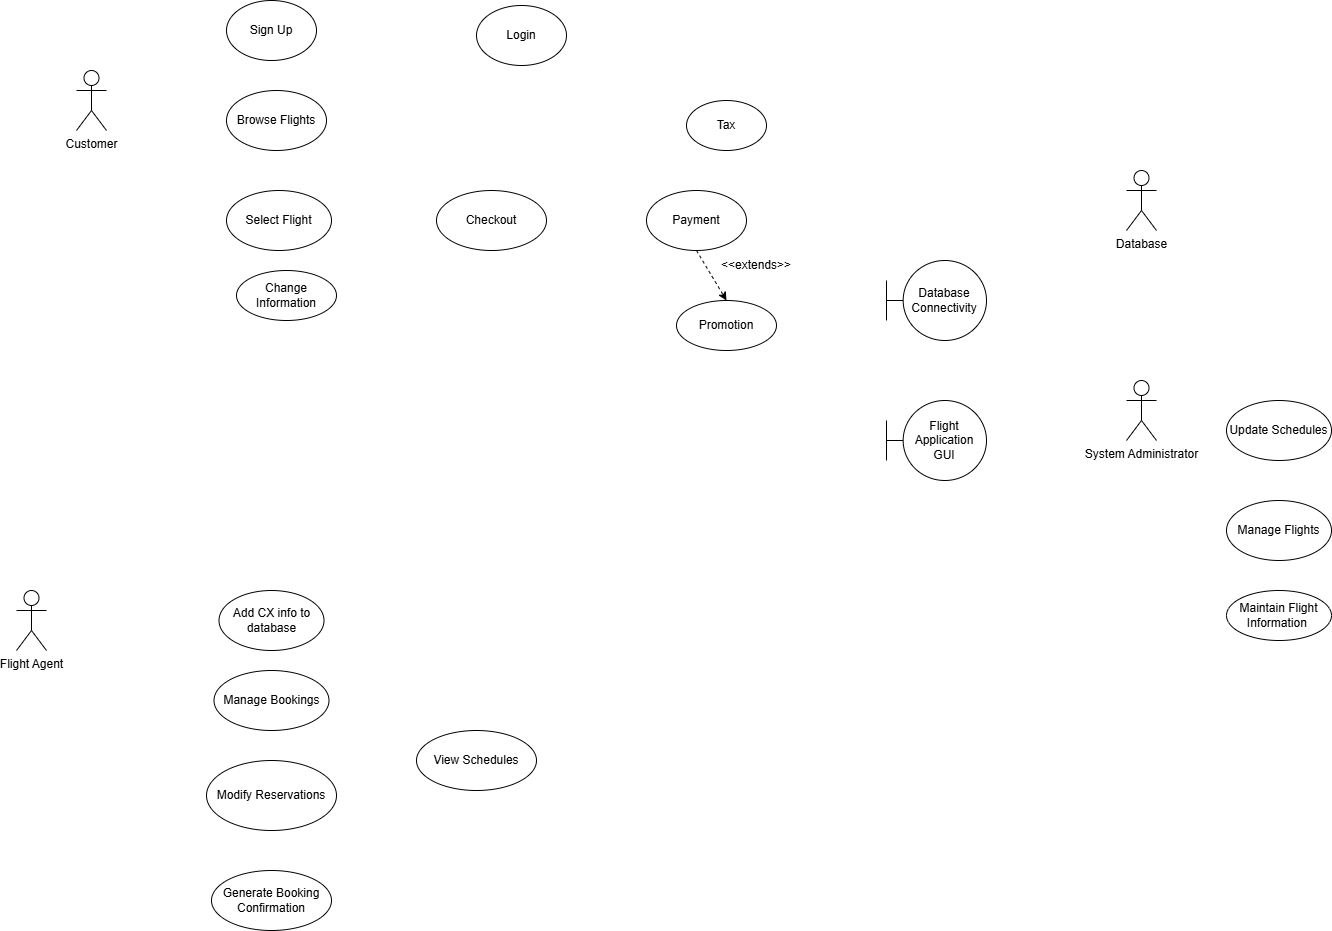

The diagram above was exported from draw.io. Its source (the exported page's mxGraphModel, read from the mxfile embedded in the PNG):
<mxGraphModel dx="1209" dy="1271" grid="1" gridSize="10" guides="1" tooltips="1" connect="1" arrows="1" fold="1" page="1" pageScale="1" pageWidth="850" pageHeight="1100" math="0" shadow="0">
  <root>
    <mxCell id="0" />
    <mxCell id="1" parent="0" />
    <mxCell id="C8FdAbCTqZKIosvaZFdM-1" parent="1" style="shape=umlActor;verticalLabelPosition=bottom;verticalAlign=top;html=1;outlineConnect=0;" value="Customer" vertex="1">
      <mxGeometry height="60" width="30" x="140" y="90" as="geometry" />
    </mxCell>
    <mxCell id="IXsxAXJ8pVljNu5-wVd4-3" parent="1" style="shape=umlActor;verticalLabelPosition=bottom;verticalAlign=top;html=1;outlineConnect=0;" value="Database" vertex="1">
      <mxGeometry height="60" width="30" x="1190" y="190" as="geometry" />
    </mxCell>
    <mxCell id="shK7UFHqHVzzq25bRnwu-3" parent="1" style="ellipse;whiteSpace=wrap;html=1;" value="Login" vertex="1">
      <mxGeometry height="60" width="90" x="540" y="25" as="geometry" />
    </mxCell>
    <mxCell id="Z6kBsS720eqBtRg0l87H-1" parent="1" style="shape=umlActor;verticalLabelPosition=bottom;verticalAlign=top;html=1;outlineConnect=0;" value="System Administrator" vertex="1">
      <mxGeometry height="60" width="30" x="1190" y="400" as="geometry" />
    </mxCell>
    <mxCell id="shK7UFHqHVzzq25bRnwu-6" parent="1" style="ellipse;whiteSpace=wrap;html=1;" value="Checkout" vertex="1">
      <mxGeometry height="60" width="110" x="500" y="210" as="geometry" />
    </mxCell>
    <mxCell id="shK7UFHqHVzzq25bRnwu-7" parent="1" style="ellipse;whiteSpace=wrap;html=1;" value="Add CX info to database" vertex="1">
      <mxGeometry height="60" width="105" x="282.5" y="610" as="geometry" />
    </mxCell>
    <mxCell id="shK7UFHqHVzzq25bRnwu-4" parent="1" style="ellipse;whiteSpace=wrap;html=1;" value="Browse Flights" vertex="1">
      <mxGeometry height="60" width="100" x="290" y="110" as="geometry" />
    </mxCell>
    <mxCell id="shK7UFHqHVzzq25bRnwu-5" parent="1" style="ellipse;whiteSpace=wrap;html=1;" value="Select Flight" vertex="1">
      <mxGeometry height="60" width="105" x="290" y="210" as="geometry" />
    </mxCell>
    <mxCell id="JRVhrKzXAgWxWM-f5OBa-1" parent="1" style="ellipse;whiteSpace=wrap;html=1;" value="Sign Up" vertex="1">
      <mxGeometry height="60" width="90" x="290" y="20" as="geometry" />
    </mxCell>
    <mxCell id="shK7UFHqHVzzq25bRnwu-8" parent="1" style="ellipse;whiteSpace=wrap;html=1;" value="Maintain Flight Information&amp;nbsp;" vertex="1">
      <mxGeometry height="50" width="105" x="1290" y="610" as="geometry" />
    </mxCell>
    <mxCell id="D-l-bq-qBtTemc0_dEPW-1" parent="1" style="shape=umlBoundary;whiteSpace=wrap;html=1;" value="Database Connectivity" vertex="1">
      <mxGeometry height="80" width="100" x="950" y="280" as="geometry" />
    </mxCell>
    <mxCell id="Ov-NPVXJVBSheloR-RkA-1" parent="1" style="ellipse;whiteSpace=wrap;html=1;" value="Payment" vertex="1">
      <mxGeometry height="60" width="100" x="710" y="210" as="geometry" />
    </mxCell>
    <mxCell id="D-l-bq-qBtTemc0_dEPW-2" parent="1" style="shape=umlBoundary;whiteSpace=wrap;html=1;" value="Flight Application GUI" vertex="1">
      <mxGeometry height="80" width="100" x="950" y="420" as="geometry" />
    </mxCell>
    <mxCell id="Ov-NPVXJVBSheloR-RkA-4" parent="1" style="ellipse;whiteSpace=wrap;html=1;" value="Promotion" vertex="1">
      <mxGeometry height="50" width="100" x="740" y="320" as="geometry" />
    </mxCell>
    <mxCell id="Ov-NPVXJVBSheloR-RkA-7" parent="1" style="text;html=1;whiteSpace=wrap;strokeColor=none;fillColor=none;align=center;verticalAlign=middle;rounded=0;" value="&amp;lt;&amp;lt;extends&amp;gt;&amp;gt;" vertex="1">
      <mxGeometry height="30" width="60" x="790" y="270" as="geometry" />
    </mxCell>
    <mxCell id="Ov-NPVXJVBSheloR-RkA-8" edge="1" parent="1" source="Ov-NPVXJVBSheloR-RkA-1" style="endArrow=classic;html=1;rounded=0;entryX=0.5;entryY=0;entryDx=0;entryDy=0;exitX=0.5;exitY=1;exitDx=0;exitDy=0;dashed=1;" target="Ov-NPVXJVBSheloR-RkA-4" value="">
      <mxGeometry height="50" relative="1" width="50" as="geometry">
        <mxPoint x="770" y="270" as="sourcePoint" />
        <mxPoint x="820" y="220" as="targetPoint" />
      </mxGeometry>
    </mxCell>
    <mxCell id="1-JgRpKXhVPfQsS5vc73-1" parent="1" style="shape=umlActor;verticalLabelPosition=bottom;verticalAlign=top;html=1;outlineConnect=0;" value="Flight Agent" vertex="1">
      <mxGeometry height="60" width="30" x="80" y="610" as="geometry" />
    </mxCell>
    <mxCell id="9pUUMVVFOWi_Iik67SZn-1" parent="1" style="ellipse;whiteSpace=wrap;html=1;" value="Manage Flights" vertex="1">
      <mxGeometry height="60" width="105" x="1290" y="520" as="geometry" />
    </mxCell>
    <mxCell id="9pUUMVVFOWi_Iik67SZn-2" parent="1" style="ellipse;whiteSpace=wrap;html=1;" value="Update Schedules" vertex="1">
      <mxGeometry height="60" width="105" x="1290" y="420" as="geometry" />
    </mxCell>
    <mxCell id="4YGD_8jgTFeQC4Yrbjfy-1" parent="1" style="ellipse;whiteSpace=wrap;html=1;" value="Tax" vertex="1">
      <mxGeometry height="50" width="80" x="750" y="120" as="geometry" />
    </mxCell>
    <mxCell id="Ov-NPVXJVBSheloR-RkA-9" parent="1" style="ellipse;whiteSpace=wrap;html=1;" value="Change &lt;span style=&quot;white-space: pre;&quot;&gt;Information&lt;/span&gt;" vertex="1">
      <mxGeometry height="50" width="100" x="300" y="290" as="geometry" />
    </mxCell>
    <mxCell id="9pUUMVVFOWi_Iik67SZn-6" parent="1" style="ellipse;whiteSpace=wrap;html=1;" value="Manage Bookings" vertex="1">
      <mxGeometry height="60" width="115" x="277.5" y="690" as="geometry" />
    </mxCell>
    <mxCell id="9pUUMVVFOWi_Iik67SZn-7" parent="1" style="ellipse;whiteSpace=wrap;html=1;" value="Generate Booking Confirmation" vertex="1">
      <mxGeometry height="60" width="120" x="275" y="890" as="geometry" />
    </mxCell>
    <mxCell id="9pUUMVVFOWi_Iik67SZn-8" parent="1" style="ellipse;whiteSpace=wrap;html=1;" value="Modify Reservations" vertex="1">
      <mxGeometry height="70" width="130" x="270" y="780" as="geometry" />
    </mxCell>
    <mxCell id="05_3d-SymnuvnOxgzchH-1" parent="1" style="ellipse;whiteSpace=wrap;html=1;" value="View Schedules" vertex="1">
      <mxGeometry height="60" width="120" x="480" y="750" as="geometry" />
    </mxCell>
  </root>
</mxGraphModel>